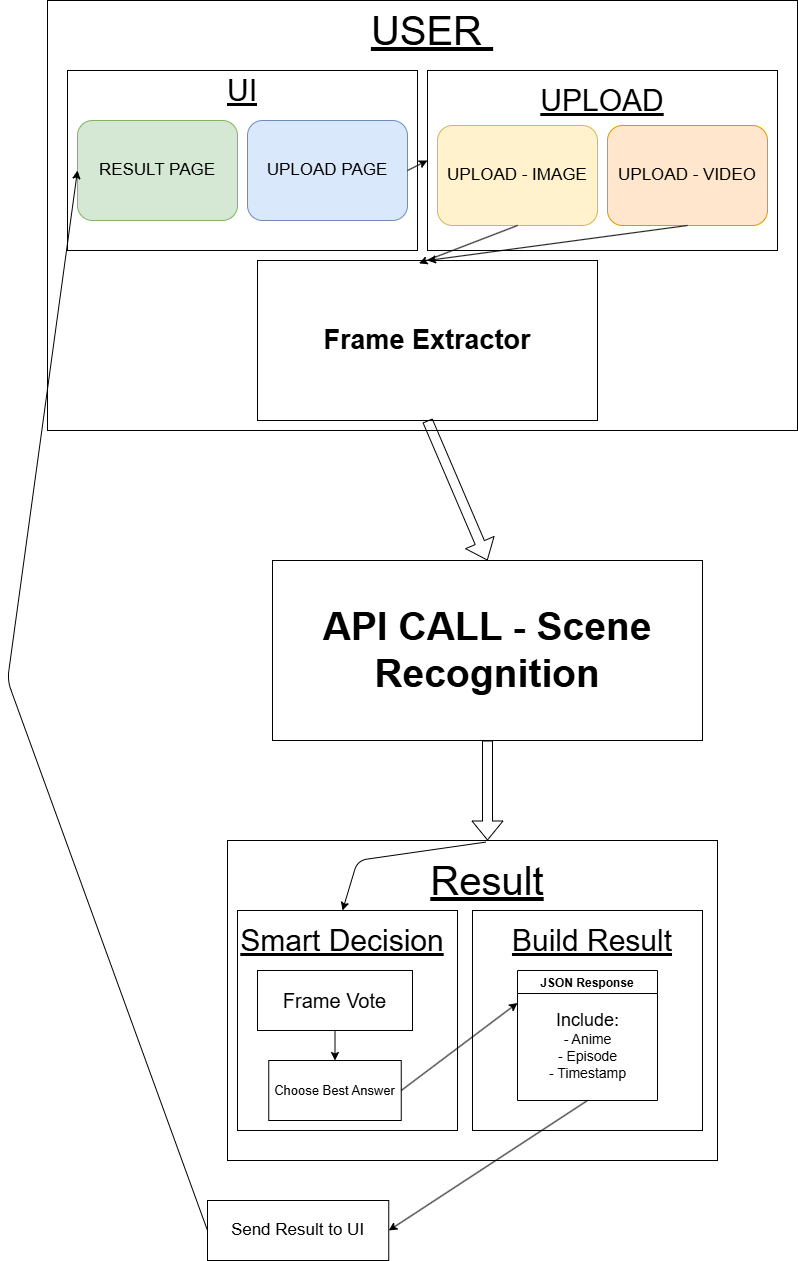

The diagram above was exported from draw.io. Its source (the exported page's mxGraphModel, read from the mxfile embedded in the PNG):
<mxGraphModel dx="449" dy="2007" grid="1" gridSize="10" guides="1" tooltips="1" connect="1" arrows="1" fold="1" page="1" pageScale="1" pageWidth="850" pageHeight="1100" math="0" shadow="0">
  <root>
    <mxCell id="0" />
    <mxCell id="1" parent="0" />
    <mxCell id="39" value="" style="rounded=0;whiteSpace=wrap;html=1;fillColor=none;" parent="1" vertex="1">
      <mxGeometry x="920" y="-520" width="750" height="430" as="geometry" />
    </mxCell>
    <mxCell id="40" value="&lt;font style=&quot;font-size: 40px;&quot;&gt;&lt;u style=&quot;&quot;&gt;USER&amp;nbsp;&lt;/u&gt;&lt;/font&gt;" style="text;html=1;align=center;verticalAlign=middle;whiteSpace=wrap;rounded=0;" parent="1" vertex="1">
      <mxGeometry x="1185" y="-520" width="240" height="60" as="geometry" />
    </mxCell>
    <mxCell id="41" value="" style="rounded=0;whiteSpace=wrap;html=1;fillColor=default;" parent="1" vertex="1">
      <mxGeometry x="940" y="-450" width="350" height="180" as="geometry" />
    </mxCell>
    <mxCell id="42" value="&lt;font style=&quot;font-size: 30px;&quot;&gt;&lt;u&gt;UI&lt;/u&gt;&lt;/font&gt;" style="text;html=1;align=center;verticalAlign=middle;whiteSpace=wrap;rounded=0;" parent="1" vertex="1">
      <mxGeometry x="995" y="-460" width="240" height="60" as="geometry" />
    </mxCell>
    <mxCell id="45" value="&lt;font style=&quot;font-size: 17px;&quot;&gt;RESULT PAGE&lt;/font&gt;" style="rounded=1;whiteSpace=wrap;html=1;fillColor=#d5e8d4;strokeColor=#82b366;" parent="1" vertex="1">
      <mxGeometry x="950" y="-400" width="160" height="100" as="geometry" />
    </mxCell>
    <mxCell id="46" value="&lt;font style=&quot;font-size: 17px;&quot;&gt;UPLOAD PAGE&lt;/font&gt;" style="rounded=1;whiteSpace=wrap;html=1;fillColor=#dae8fc;strokeColor=#6c8ebf;" parent="1" vertex="1">
      <mxGeometry x="1120" y="-400" width="160" height="100" as="geometry" />
    </mxCell>
    <mxCell id="48" value="" style="rounded=0;whiteSpace=wrap;html=1;fillColor=default;" parent="1" vertex="1">
      <mxGeometry x="1300" y="-450" width="350" height="180" as="geometry" />
    </mxCell>
    <mxCell id="49" value="&lt;font style=&quot;font-size: 30px;&quot;&gt;&lt;u&gt;UPLOAD&lt;/u&gt;&lt;/font&gt;" style="text;html=1;align=center;verticalAlign=middle;whiteSpace=wrap;rounded=0;" parent="1" vertex="1">
      <mxGeometry x="1355" y="-450" width="240" height="60" as="geometry" />
    </mxCell>
    <mxCell id="53" value="&lt;font style=&quot;font-size: 17px;&quot;&gt;UPLOAD - VIDEO&lt;/font&gt;" style="rounded=1;whiteSpace=wrap;html=1;fillColor=#ffe6cc;strokeColor=#d79b00;" parent="1" vertex="1">
      <mxGeometry x="1480" y="-395" width="160" height="100" as="geometry" />
    </mxCell>
    <mxCell id="54" value="&lt;font style=&quot;font-size: 17px;&quot;&gt;UPLOAD - IMAGE&lt;/font&gt;" style="rounded=1;whiteSpace=wrap;html=1;fillColor=#fff2cc;strokeColor=#d6b656;" parent="1" vertex="1">
      <mxGeometry x="1310" y="-395" width="160" height="100" as="geometry" />
    </mxCell>
    <mxCell id="56" value="&lt;font style=&quot;font-size: 27px;&quot;&gt;&lt;b style=&quot;&quot;&gt;Frame Extractor&lt;/b&gt;&lt;/font&gt;" style="rounded=0;whiteSpace=wrap;html=1;" parent="1" vertex="1">
      <mxGeometry x="1130" y="-260" width="340" height="160" as="geometry" />
    </mxCell>
    <mxCell id="57" value="" style="shape=flexArrow;endArrow=classic;html=1;exitX=0.5;exitY=1;exitDx=0;exitDy=0;" parent="1" source="56" edge="1">
      <mxGeometry width="50" height="50" relative="1" as="geometry">
        <mxPoint x="1370" y="150" as="sourcePoint" />
        <mxPoint x="1360" y="40" as="targetPoint" />
      </mxGeometry>
    </mxCell>
    <mxCell id="58" value="&lt;p data-pm-slice=&quot;1 1 []&quot;&gt;&lt;font style=&quot;font-size: 39px;&quot;&gt;&lt;b&gt;API CALL - Scene Recognition&lt;/b&gt;&lt;/font&gt;&lt;/p&gt;" style="rounded=0;whiteSpace=wrap;html=1;" parent="1" vertex="1">
      <mxGeometry x="1145" y="40" width="430" height="180" as="geometry" />
    </mxCell>
    <mxCell id="59" value="" style="shape=flexArrow;endArrow=classic;html=1;exitX=0.5;exitY=1;exitDx=0;exitDy=0;" parent="1" source="58" edge="1">
      <mxGeometry width="50" height="50" relative="1" as="geometry">
        <mxPoint x="1380" y="370" as="sourcePoint" />
        <mxPoint x="1360" y="320" as="targetPoint" />
      </mxGeometry>
    </mxCell>
    <mxCell id="60" value="" style="rounded=0;whiteSpace=wrap;html=1;fillColor=none;" parent="1" vertex="1">
      <mxGeometry x="1100" y="320" width="490" height="320" as="geometry" />
    </mxCell>
    <mxCell id="61" value="&lt;font style=&quot;font-size: 40px;&quot;&gt;&lt;u style=&quot;&quot;&gt;Result&lt;/u&gt;&lt;/font&gt;" style="text;html=1;align=center;verticalAlign=middle;whiteSpace=wrap;rounded=0;" parent="1" vertex="1">
      <mxGeometry x="1240" y="330" width="240" height="60" as="geometry" />
    </mxCell>
    <mxCell id="62" value="" style="rounded=0;whiteSpace=wrap;html=1;" parent="1" vertex="1">
      <mxGeometry x="1110" y="390" width="220" height="220" as="geometry" />
    </mxCell>
    <mxCell id="63" value="&lt;font style=&quot;font-size: 30px;&quot;&gt;&lt;u style=&quot;&quot;&gt;Smart Decision&lt;/u&gt;&lt;/font&gt;" style="text;html=1;align=center;verticalAlign=middle;whiteSpace=wrap;rounded=0;" parent="1" vertex="1">
      <mxGeometry x="1095" y="390" width="240" height="60" as="geometry" />
    </mxCell>
    <mxCell id="65" value="&lt;font style=&quot;font-size: 20px;&quot;&gt;Frame Vote&lt;/font&gt;" style="rounded=0;whiteSpace=wrap;html=1;" parent="1" vertex="1">
      <mxGeometry x="1130" y="450" width="155" height="60" as="geometry" />
    </mxCell>
    <mxCell id="67" value="&lt;font style=&quot;font-size: 13px;&quot;&gt;Choose Best Answer&lt;/font&gt;" style="rounded=0;whiteSpace=wrap;html=1;" parent="1" vertex="1">
      <mxGeometry x="1141.25" y="540" width="132.5" height="60" as="geometry" />
    </mxCell>
    <mxCell id="68" value="" style="endArrow=classic;html=1;entryX=0.5;entryY=0;entryDx=0;entryDy=0;exitX=0.5;exitY=1;exitDx=0;exitDy=0;" parent="1" source="65" target="67" edge="1">
      <mxGeometry width="50" height="50" relative="1" as="geometry">
        <mxPoint x="1060" y="440" as="sourcePoint" />
        <mxPoint x="1110" y="390" as="targetPoint" />
      </mxGeometry>
    </mxCell>
    <mxCell id="69" value="" style="rounded=0;whiteSpace=wrap;html=1;" parent="1" vertex="1">
      <mxGeometry x="1345" y="390" width="230" height="220" as="geometry" />
    </mxCell>
    <mxCell id="70" value="&lt;font style=&quot;font-size: 30px;&quot;&gt;&lt;u style=&quot;&quot;&gt;Build Result&lt;/u&gt;&lt;/font&gt;" style="text;html=1;align=center;verticalAlign=middle;whiteSpace=wrap;rounded=0;" parent="1" vertex="1">
      <mxGeometry x="1345" y="390" width="240" height="60" as="geometry" />
    </mxCell>
    <mxCell id="72" value="JSON Response" style="swimlane;" parent="1" vertex="1">
      <mxGeometry x="1390" y="450" width="140" height="130" as="geometry">
        <mxRectangle x="1390" y="450" width="120" height="20" as="alternateBounds" />
      </mxGeometry>
    </mxCell>
    <mxCell id="73" value="&lt;font style=&quot;font-size: 18px;&quot;&gt;Include:&lt;/font&gt;&lt;div&gt;&lt;font style=&quot;font-size: 14px;&quot;&gt;- Anime&lt;/font&gt;&lt;/div&gt;&lt;div&gt;&lt;font style=&quot;font-size: 14px;&quot;&gt;- Episode&lt;/font&gt;&lt;/div&gt;&lt;div&gt;&lt;font style=&quot;font-size: 14px;&quot;&gt;- Timestamp&lt;/font&gt;&lt;/div&gt;" style="text;html=1;align=center;verticalAlign=middle;resizable=0;points=[];autosize=1;strokeColor=none;fillColor=none;" parent="72" vertex="1">
      <mxGeometry x="20" y="30" width="100" height="90" as="geometry" />
    </mxCell>
    <mxCell id="75" value="" style="endArrow=classic;html=1;exitX=1;exitY=0.5;exitDx=0;exitDy=0;entryX=0;entryY=0.25;entryDx=0;entryDy=0;" parent="1" source="67" target="72" edge="1">
      <mxGeometry width="50" height="50" relative="1" as="geometry">
        <mxPoint x="1060" y="560" as="sourcePoint" />
        <mxPoint x="1390" y="510" as="targetPoint" />
      </mxGeometry>
    </mxCell>
    <mxCell id="76" value="" style="endArrow=classic;html=1;exitX=0.5;exitY=1;exitDx=0;exitDy=0;entryX=1;entryY=0.5;entryDx=0;entryDy=0;" parent="1" source="72" target="77" edge="1">
      <mxGeometry width="50" height="50" relative="1" as="geometry">
        <mxPoint x="1350" y="760" as="sourcePoint" />
        <mxPoint x="1270" y="710" as="targetPoint" />
      </mxGeometry>
    </mxCell>
    <mxCell id="77" value="&lt;font style=&quot;font-size: 17px;&quot;&gt;Send Result to UI&lt;/font&gt;" style="rounded=0;whiteSpace=wrap;html=1;" parent="1" vertex="1">
      <mxGeometry x="1080" y="680" width="181.25" height="60" as="geometry" />
    </mxCell>
    <mxCell id="78" value="" style="endArrow=classic;html=1;exitX=0;exitY=0.5;exitDx=0;exitDy=0;entryX=0;entryY=0.5;entryDx=0;entryDy=0;" parent="1" source="77" target="45" edge="1">
      <mxGeometry width="50" height="50" relative="1" as="geometry">
        <mxPoint x="940" y="670" as="sourcePoint" />
        <mxPoint x="990" y="620" as="targetPoint" />
        <Array as="points">
          <mxPoint x="880" y="160" />
        </Array>
      </mxGeometry>
    </mxCell>
    <mxCell id="79" value="" style="endArrow=classic;html=1;entryX=0;entryY=0.5;entryDx=0;entryDy=0;" parent="1" target="48" edge="1">
      <mxGeometry width="50" height="50" relative="1" as="geometry">
        <mxPoint x="1280" y="-350" as="sourcePoint" />
        <mxPoint x="1330" y="-395" as="targetPoint" />
        <Array as="points" />
      </mxGeometry>
    </mxCell>
    <mxCell id="82" value="" style="endArrow=classic;html=1;exitX=0.527;exitY=0.005;exitDx=0;exitDy=0;entryX=0.5;entryY=0;entryDx=0;entryDy=0;exitPerimeter=0;" parent="1" source="60" target="63" edge="1">
      <mxGeometry width="50" height="50" relative="1" as="geometry">
        <mxPoint x="1185" y="330" as="sourcePoint" />
        <mxPoint x="1235" y="280" as="targetPoint" />
        <Array as="points">
          <mxPoint x="1230" y="340" />
        </Array>
      </mxGeometry>
    </mxCell>
    <mxCell id="83" value="" style="endArrow=classic;html=1;exitX=0.5;exitY=1;exitDx=0;exitDy=0;entryX=0.5;entryY=0;entryDx=0;entryDy=0;" edge="1" parent="1" source="53" target="56">
      <mxGeometry width="50" height="50" relative="1" as="geometry">
        <mxPoint x="1520" y="-210" as="sourcePoint" />
        <mxPoint x="1570" y="-260" as="targetPoint" />
      </mxGeometry>
    </mxCell>
    <mxCell id="84" value="" style="endArrow=classic;html=1;exitX=0.5;exitY=1;exitDx=0;exitDy=0;entryX=0.475;entryY=0.018;entryDx=0;entryDy=0;entryPerimeter=0;" edge="1" parent="1" source="54" target="56">
      <mxGeometry width="50" height="50" relative="1" as="geometry">
        <mxPoint x="1470" y="-200" as="sourcePoint" />
        <mxPoint x="1520" y="-250" as="targetPoint" />
      </mxGeometry>
    </mxCell>
  </root>
</mxGraphModel>